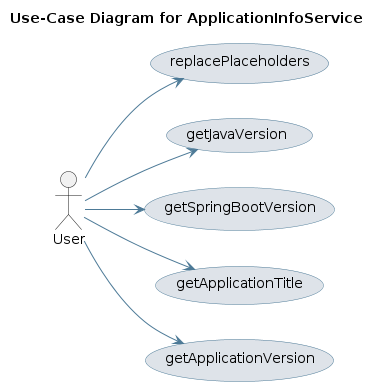

The diagram above was rendered by PlantUML. Its source (embedded in the PNG):
@startuml
skinparam usecase {
 BackgroundColor #DEE3E9 
 BorderColor #4D7A97 
 ArrowColor #4D7A97 
}
left to right direction
title Use-Case Diagram for ApplicationInfoService

actor User
usecase "replacePlaceholders" as UC_replacePlaceholders
User --> UC_replacePlaceholders
usecase "getJavaVersion" as UC_getJavaVersion
User --> UC_getJavaVersion
usecase "getSpringBootVersion" as UC_getSpringBootVersion
User --> UC_getSpringBootVersion
usecase "getApplicationTitle" as UC_getApplicationTitle
User --> UC_getApplicationTitle
usecase "getApplicationVersion" as UC_getApplicationVersion
User --> UC_getApplicationVersion
@enduml